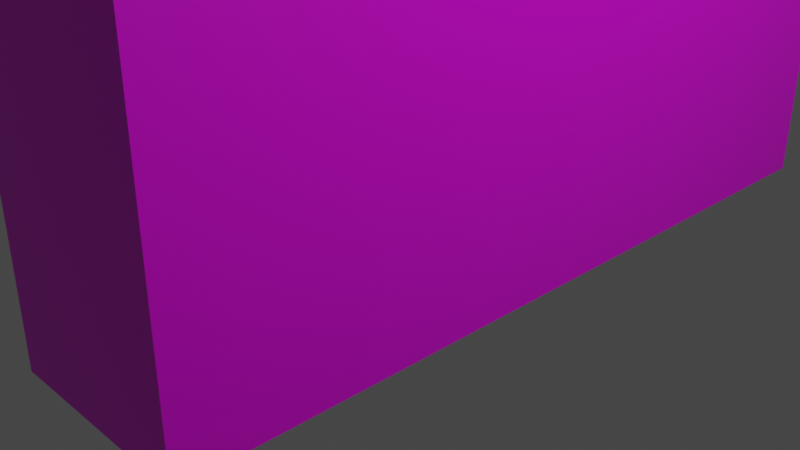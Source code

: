 # Source: Bewegbare_Wand.blend  (saved by Blender 3.1.7; exported with 4.5.12 LTS)
import bpy
from mathutils import Matrix  # noqa: F401  (used for matrix-valued properties, if any)

bpy.ops.wm.read_factory_settings(use_empty=True)
scene = bpy.context.scene
scene.name = 'Scene'

# ---- collections
col_collection = bpy.data.collections.new('Collection'); scene.collection.children.link(col_collection)

# ---- images (referenced by path relative to the original .blend; pixels are not part of the script)
import os
ASSET_DIR = os.environ.get("B2B_ASSET_DIR", "")  # directory of the original .blend (textures are referenced by path, not embedded)
HERE = os.path.dirname(os.path.abspath(__file__))  # packed textures are extracted next to this script under _unpacked/

def load_image(name, relpath, width, height, colorspace="sRGB"):
    """Load a texture the original file referenced (path relative to the .blend, or extracted next to this script)."""
    p = next((c for c in (os.path.join(HERE, relpath), os.path.join(ASSET_DIR, relpath)) if relpath and os.path.exists(c)), "")
    if p:
        img = bpy.data.images.load(p, check_existing=True)
        img.name = name
    else:  # same state as the original file: an image datablock whose file is absent (Cycles renders it pink)
        img = bpy.data.images.new(name, width, height)
        img.source = "FILE"
        img.filepath = "//" + (relpath or name)
    img.colorspace_settings.name = colorspace
    return img
img_grey_plaster_diff_4k_jpg = load_image('grey_plaster_diff_4k.jpg', 'grey_plaster_diff_4k.jpg', 1024, 1024, 'sRGB')

# ---- materials (node trees are filled in below, after node groups)
mat_material = bpy.data.materials.new('Material')
mat_material.alpha_threshold = 0.0
mat_material.use_transparent_shadow = False
mat_material.line_color = (0.0, 0.0, 0.0, 1.0)

# ---- material node trees
mat_material.use_nodes = True; mat_material.node_tree.nodes.clear()
_N = mat_material.node_tree.nodes; _L = mat_material.node_tree.links
n0 = _N.new('ShaderNodeOutputMaterial'); n0.name = 'Material Output'; n0.location = (300, 300)
n1 = _N.new('ShaderNodeBsdfPrincipled'); n1.name = 'Principled BSDF'; n1.location = (10, 300)
n1.distribution = 'GGX'
n1.subsurface_method = 'RANDOM_WALK_SKIN'
n1.inputs[2].default_value = 0.4
n1.inputs[3].default_value = 1.45
n1.inputs[27].default_value = (0.0, 0.0, 0.0, 1.0)
n1.inputs[28].default_value = 1.0
n2 = _N.new('ShaderNodeTexImage'); n2.name = 'Image Texture'; n2.location = (-485, 116)
n2.image = img_grey_plaster_diff_4k_jpg
_L.new(n1.outputs[0], n0.inputs[0])
_L.new(n2.outputs[0], n1.inputs[0])
n0.is_active_output = True

# ---- world
world_world = bpy.data.worlds.new('World'); scene.world = world_world
world_world.use_nodes = True; world_world.node_tree.nodes.clear()
_N = world_world.node_tree.nodes; _L = world_world.node_tree.links
n0 = _N.new('ShaderNodeOutputWorld'); n0.name = 'World Output'; n0.location = (300, 300)
n1 = _N.new('ShaderNodeBackground'); n1.name = 'Background'; n1.location = (10, 300)
n1.inputs[0].default_value = (0.05088, 0.05088, 0.05088, 1.0)
_L.new(n1.outputs[0], n0.inputs[0])
n0.is_active_output = True
world_world.color = (0.05088, 0.05088, 0.05088)
world_world.use_sun_shadow = False
world_world.sun_shadow_jitter_overblur = 0.0

# ---- cameras
cam_camera = bpy.data.cameras.new('Camera')
cam_camera.clip_end = 100.0
cam_camera.ortho_scale = 7.314

# ---- lights
light_light = bpy.data.lights.new('Light', 'POINT')
light_light.transmission_factor = 0.0
light_light.energy = 1000.0
light_light.shadow_soft_size = 0.1
light_light.shadow_maximum_resolution = 0.006
light_light.use_absolute_resolution = True

# ---- meshes
me_cube = bpy.data.meshes.new('Cube')
me_cube.from_pydata([(1.0, 1.0, 1.0), (1.0, 1.0, -1.0), (1.0, -1.0, 1.0), (1.0, -1.0, -1.0), (-1.0, 1.0, 1.0), (-1.0, 1.0, -1.0), (-1.0, -1.0, 1.0), (-1.0, -1.0, -1.0)], [], [(0, 4, 6, 2), (3, 2, 6, 7), (7, 6, 4, 5), (5, 1, 3, 7), (1, 0, 2, 3), (5, 4, 0, 1)])
_uv = me_cube.uv_layers.new(name='UVMap')
_uv.uv.foreach_set('vector', [0.625, 0.5, 0.875, 0.5, 0.875, 0.75, 0.625, 0.75, 0.375, 0.75, 0.625, 0.75, 0.625, 1.0, 0.375, 1.0, 0.375, 0.0, 0.625, 0.0, 0.625, 0.25, 0.375, 0.25, 0.125, 0.5, 0.375, 0.5, 0.375, 0.75, 0.125, 0.75, 0.375, 0.5, 0.625, 0.5, 0.625, 0.75, 0.375, 0.75, 0.375, 0.25, 0.625, 0.25, 0.625, 0.5, 0.375, 0.5])
me_cube.materials.append(mat_material)
me_cube.use_remesh_preserve_volume = False
me_cube.use_remesh_preserve_attributes = False
me_cube.use_mirror_vertex_groups = False
me_cube.update()

# ---- objects
ob_cube = bpy.data.objects.new('Cube', me_cube)
ob_light = bpy.data.objects.new('Light', light_light)
ob_camera = bpy.data.objects.new('Camera', cam_camera)

# ---- transforms, parenting, visibility, modifiers, constraints
ob_cube.location = (1.0, 0.0, 5.0)
ob_cube.scale = (1.0, 4.0, 5.0)
ob_cube.lock_rotations_4d = False
ob_cube.empty_display_type = 'ARROWS'
ob_cube.lineart.crease_threshold = 0.0
ob_light.location = (7.783, 1.005, 7.108)
ob_light.rotation_euler = (0.6503, 0.05522, 1.866)
ob_light.lock_rotations_4d = False
ob_light.empty_display_type = 'ARROWS'
ob_light.color = (0.0, 0.0, 0.0, 0.0)
ob_light.lineart.crease_threshold = 0.0
ob_camera.location = (7.359, -6.926, 4.958)
ob_camera.rotation_euler = (1.109, 0.0, 0.8149)
ob_camera.lock_rotations_4d = False
ob_camera.empty_display_type = 'ARROWS'
ob_camera.color = (0.0, 0.0, 0.0, 0.0)
ob_camera.display_type = 'WIRE'
ob_camera.lineart.crease_threshold = 0.0

# ---- collection membership
col_collection.objects.link(ob_cube)
col_collection.objects.link(ob_light)
col_collection.objects.link(ob_camera)

# ---- scene / render settings (as saved in the file)
scene.camera = ob_camera
scene.frame_start = 1; scene.frame_end = 250; scene.frame_set(1)
scene.render.engine = 'BLENDER_EEVEE_NEXT'
scene.cycles.sampling_pattern = 'TABULATED_SOBOL'
scene.cycles.use_light_tree = False
scene.view_settings.view_transform = 'Filmic'
bpy.context.view_layer.update()
